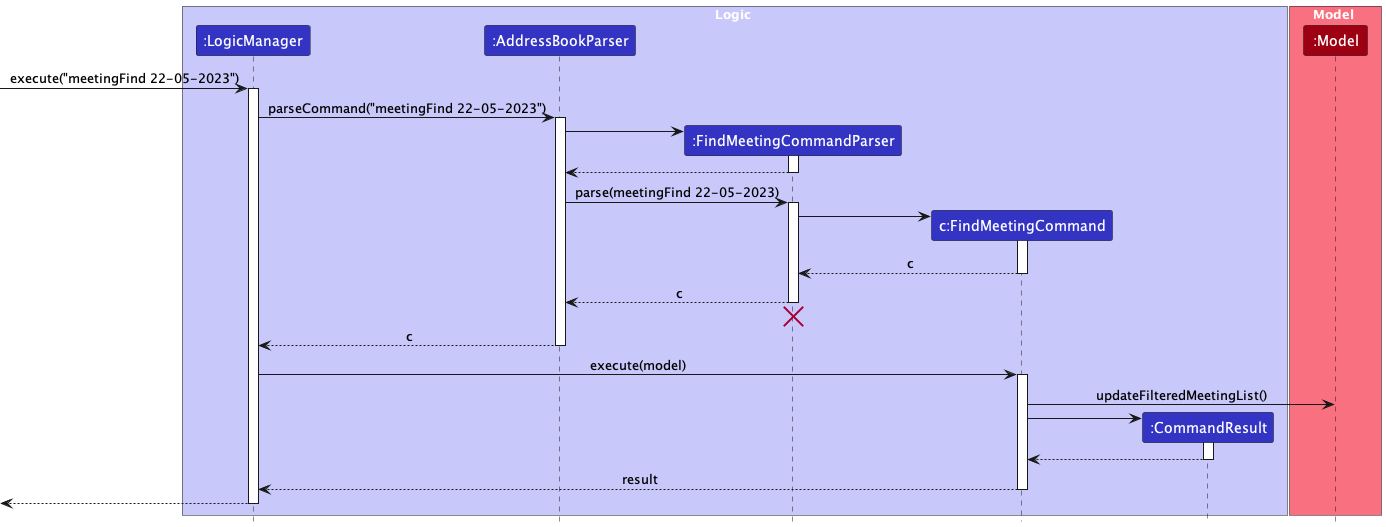

The diagram above was rendered by PlantUML. Its source (embedded in the PNG):
@startuml
!include style.puml

box Logic LOGIC_COLOR_T1
participant ":LogicManager" as LogicManager LOGIC_COLOR
participant ":AddressBookParser" as AddressBookParser LOGIC_COLOR
participant ":FindMeetingCommandParser" as FindMeetingCommandParser LOGIC_COLOR

participant "c:FindMeetingCommand" as FindMeetingCommand LOGIC_COLOR
participant ":CommandResult" as CommandResult LOGIC_COLOR
end box

box Model MODEL_COLOR_T1
participant ":Model" as Model MODEL_COLOR
end box

[-> LogicManager : execute("meetingFind 22-05-2023")
activate LogicManager

LogicManager -> AddressBookParser : parseCommand("meetingFind 22-05-2023")
activate AddressBookParser

create FindMeetingCommandParser
AddressBookParser -> FindMeetingCommandParser
activate FindMeetingCommandParser

FindMeetingCommandParser --> AddressBookParser
deactivate FindMeetingCommandParser

AddressBookParser -> FindMeetingCommandParser : parse(meetingFind 22-05-2023)
activate FindMeetingCommandParser





create FindMeetingCommand
FindMeetingCommandParser -> FindMeetingCommand
activate FindMeetingCommand

FindMeetingCommand --> FindMeetingCommandParser : c
deactivate FindMeetingCommand

FindMeetingCommandParser --> AddressBookParser : c
deactivate FindMeetingCommandParser
FindMeetingCommandParser -[hidden]-> AddressBookParser
destroy FindMeetingCommandParser

AddressBookParser --> LogicManager : c
deactivate AddressBookParser

LogicManager -> FindMeetingCommand : execute(model)
activate FindMeetingCommand


FindMeetingCommand -> Model : updateFilteredMeetingList()
deactivate Model

create CommandResult
FindMeetingCommand -> CommandResult
activate CommandResult

CommandResult --> FindMeetingCommand
deactivate CommandResult

FindMeetingCommand --> LogicManager : result
deactivate FindMeetingCommand

[<--LogicManager
deactivate LogicManager

@enduml